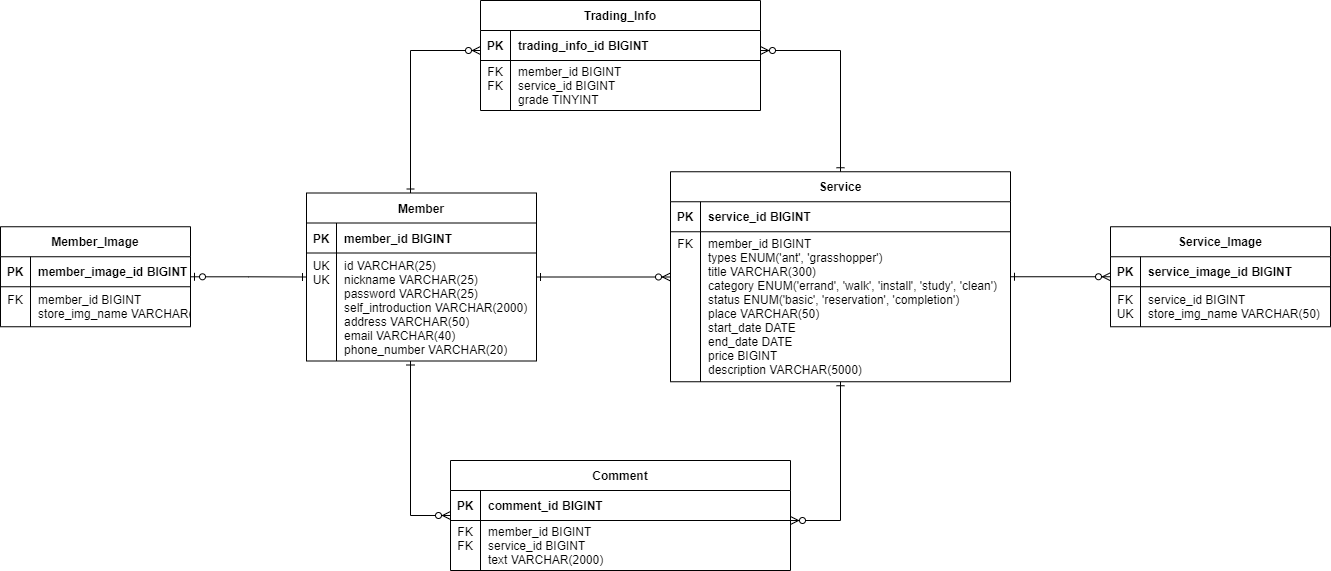

The diagram above was exported from draw.io. Its source (the exported page's mxGraphModel, read from the mxfile embedded in the PNG):
<mxGraphModel dx="1695" dy="450" grid="1" gridSize="10" guides="1" tooltips="1" connect="1" arrows="1" fold="1" page="1" pageScale="1" pageWidth="1169" pageHeight="827" background="none" math="0" shadow="0">
  <root>
    <mxCell id="0" />
    <mxCell id="1" parent="0" />
    <mxCell id="nFF95CM0i2-_1tQQdhGC-1" value="Member" style="shape=table;startSize=30;container=1;collapsible=1;childLayout=tableLayout;fixedRows=1;rowLines=0;fontStyle=1;align=center;resizeLast=1;" parent="1" vertex="1">
      <mxGeometry x="136" y="292.5" width="230" height="168" as="geometry" />
    </mxCell>
    <mxCell id="nFF95CM0i2-_1tQQdhGC-2" value="" style="shape=tableRow;horizontal=0;startSize=0;swimlaneHead=0;swimlaneBody=0;fillColor=none;collapsible=0;dropTarget=0;points=[[0,0.5],[1,0.5]];portConstraint=eastwest;top=0;left=0;right=0;bottom=1;" parent="nFF95CM0i2-_1tQQdhGC-1" vertex="1">
      <mxGeometry y="30" width="230" height="30" as="geometry" />
    </mxCell>
    <mxCell id="nFF95CM0i2-_1tQQdhGC-3" value="PK" style="shape=partialRectangle;connectable=0;fillColor=none;top=0;left=0;bottom=0;right=0;fontStyle=1;overflow=hidden;" parent="nFF95CM0i2-_1tQQdhGC-2" vertex="1">
      <mxGeometry width="30" height="30" as="geometry">
        <mxRectangle width="30" height="30" as="alternateBounds" />
      </mxGeometry>
    </mxCell>
    <mxCell id="nFF95CM0i2-_1tQQdhGC-4" value="member_id BIGINT" style="shape=partialRectangle;connectable=0;fillColor=none;top=0;left=0;bottom=0;right=0;align=left;spacingLeft=6;fontStyle=1;overflow=hidden;" parent="nFF95CM0i2-_1tQQdhGC-2" vertex="1">
      <mxGeometry x="30" width="200" height="30" as="geometry">
        <mxRectangle width="200" height="30" as="alternateBounds" />
      </mxGeometry>
    </mxCell>
    <mxCell id="nFF95CM0i2-_1tQQdhGC-5" value="" style="shape=tableRow;horizontal=0;startSize=0;swimlaneHead=0;swimlaneBody=0;fillColor=none;collapsible=0;dropTarget=0;points=[[0,0.5],[1,0.5]];portConstraint=eastwest;top=0;left=0;right=0;bottom=0;" parent="nFF95CM0i2-_1tQQdhGC-1" vertex="1">
      <mxGeometry y="60" width="230" height="108" as="geometry" />
    </mxCell>
    <mxCell id="nFF95CM0i2-_1tQQdhGC-6" value="UK&#10;UK&#10;&#10;&#10;&#10;&#10;" style="shape=partialRectangle;connectable=0;fillColor=none;top=0;left=0;bottom=0;right=0;editable=1;overflow=hidden;" parent="nFF95CM0i2-_1tQQdhGC-5" vertex="1">
      <mxGeometry width="30" height="108" as="geometry">
        <mxRectangle width="30" height="108" as="alternateBounds" />
      </mxGeometry>
    </mxCell>
    <mxCell id="nFF95CM0i2-_1tQQdhGC-7" value="id VARCHAR(25)&#10;nickname VARCHAR(25)&#10;password VARCHAR(25)&#10;self_introduction VARCHAR(2000)&#10;address VARCHAR(50)&#10;email VARCHAR(40)&#10;phone_number VARCHAR(20)" style="shape=partialRectangle;connectable=0;fillColor=none;top=0;left=0;bottom=0;right=0;align=left;spacingLeft=6;overflow=hidden;" parent="nFF95CM0i2-_1tQQdhGC-5" vertex="1">
      <mxGeometry x="30" width="200" height="108" as="geometry">
        <mxRectangle width="200" height="108" as="alternateBounds" />
      </mxGeometry>
    </mxCell>
    <mxCell id="nFF95CM0i2-_1tQQdhGC-31" value="Member_Image" style="shape=table;startSize=30;container=1;collapsible=1;childLayout=tableLayout;fixedRows=1;rowLines=0;fontStyle=1;align=center;resizeLast=1;" parent="1" vertex="1">
      <mxGeometry x="-170" y="326.25" width="190" height="100" as="geometry" />
    </mxCell>
    <mxCell id="nFF95CM0i2-_1tQQdhGC-32" value="" style="shape=tableRow;horizontal=0;startSize=0;swimlaneHead=0;swimlaneBody=0;fillColor=none;collapsible=0;dropTarget=0;points=[[0,0.5],[1,0.5]];portConstraint=eastwest;top=0;left=0;right=0;bottom=1;" parent="nFF95CM0i2-_1tQQdhGC-31" vertex="1">
      <mxGeometry y="30" width="190" height="30" as="geometry" />
    </mxCell>
    <mxCell id="nFF95CM0i2-_1tQQdhGC-33" value="PK" style="shape=partialRectangle;connectable=0;fillColor=none;top=0;left=0;bottom=0;right=0;fontStyle=1;overflow=hidden;" parent="nFF95CM0i2-_1tQQdhGC-32" vertex="1">
      <mxGeometry width="30" height="30" as="geometry">
        <mxRectangle width="30" height="30" as="alternateBounds" />
      </mxGeometry>
    </mxCell>
    <mxCell id="nFF95CM0i2-_1tQQdhGC-34" value="member_image_id BIGINT" style="shape=partialRectangle;connectable=0;fillColor=none;top=0;left=0;bottom=0;right=0;align=left;spacingLeft=6;fontStyle=1;overflow=hidden;" parent="nFF95CM0i2-_1tQQdhGC-32" vertex="1">
      <mxGeometry x="30" width="160" height="30" as="geometry">
        <mxRectangle width="160" height="30" as="alternateBounds" />
      </mxGeometry>
    </mxCell>
    <mxCell id="nFF95CM0i2-_1tQQdhGC-35" value="" style="shape=tableRow;horizontal=0;startSize=0;swimlaneHead=0;swimlaneBody=0;fillColor=none;collapsible=0;dropTarget=0;points=[[0,0.5],[1,0.5]];portConstraint=eastwest;top=0;left=0;right=0;bottom=0;" parent="nFF95CM0i2-_1tQQdhGC-31" vertex="1">
      <mxGeometry y="60" width="190" height="40" as="geometry" />
    </mxCell>
    <mxCell id="nFF95CM0i2-_1tQQdhGC-36" value="FK&#10;" style="shape=partialRectangle;connectable=0;fillColor=none;top=0;left=0;bottom=0;right=0;editable=1;overflow=hidden;" parent="nFF95CM0i2-_1tQQdhGC-35" vertex="1">
      <mxGeometry width="30" height="40" as="geometry">
        <mxRectangle width="30" height="40" as="alternateBounds" />
      </mxGeometry>
    </mxCell>
    <mxCell id="nFF95CM0i2-_1tQQdhGC-37" value="member_id BIGINT&#10;store_img_name VARCHAR(50)" style="shape=partialRectangle;connectable=0;fillColor=none;top=0;left=0;bottom=0;right=0;align=left;spacingLeft=6;overflow=hidden;" parent="nFF95CM0i2-_1tQQdhGC-35" vertex="1">
      <mxGeometry x="30" width="160" height="40" as="geometry">
        <mxRectangle width="160" height="40" as="alternateBounds" />
      </mxGeometry>
    </mxCell>
    <mxCell id="nFF95CM0i2-_1tQQdhGC-38" value="Service" style="shape=table;startSize=30;container=1;collapsible=1;childLayout=tableLayout;fixedRows=1;rowLines=0;fontStyle=1;align=center;resizeLast=1;" parent="1" vertex="1">
      <mxGeometry x="500" y="271.25" width="340" height="210" as="geometry" />
    </mxCell>
    <mxCell id="nFF95CM0i2-_1tQQdhGC-39" value="" style="shape=tableRow;horizontal=0;startSize=0;swimlaneHead=0;swimlaneBody=0;fillColor=none;collapsible=0;dropTarget=0;points=[[0,0.5],[1,0.5]];portConstraint=eastwest;top=0;left=0;right=0;bottom=1;" parent="nFF95CM0i2-_1tQQdhGC-38" vertex="1">
      <mxGeometry y="30" width="340" height="30" as="geometry" />
    </mxCell>
    <mxCell id="nFF95CM0i2-_1tQQdhGC-40" value="PK" style="shape=partialRectangle;connectable=0;fillColor=none;top=0;left=0;bottom=0;right=0;fontStyle=1;overflow=hidden;" parent="nFF95CM0i2-_1tQQdhGC-39" vertex="1">
      <mxGeometry width="30" height="30" as="geometry">
        <mxRectangle width="30" height="30" as="alternateBounds" />
      </mxGeometry>
    </mxCell>
    <mxCell id="nFF95CM0i2-_1tQQdhGC-41" value="service_id BIGINT" style="shape=partialRectangle;connectable=0;fillColor=none;top=0;left=0;bottom=0;right=0;align=left;spacingLeft=6;fontStyle=1;overflow=hidden;" parent="nFF95CM0i2-_1tQQdhGC-39" vertex="1">
      <mxGeometry x="30" width="310" height="30" as="geometry">
        <mxRectangle width="310" height="30" as="alternateBounds" />
      </mxGeometry>
    </mxCell>
    <mxCell id="nFF95CM0i2-_1tQQdhGC-42" value="" style="shape=tableRow;horizontal=0;startSize=0;swimlaneHead=0;swimlaneBody=0;fillColor=none;collapsible=0;dropTarget=0;points=[[0,0.5],[1,0.5]];portConstraint=eastwest;top=0;left=0;right=0;bottom=0;" parent="nFF95CM0i2-_1tQQdhGC-38" vertex="1">
      <mxGeometry y="60" width="340" height="150" as="geometry" />
    </mxCell>
    <mxCell id="nFF95CM0i2-_1tQQdhGC-43" value="FK&#10;&#10;&#10;&#10;&#10;&#10;&#10;&#10;&#10;" style="shape=partialRectangle;connectable=0;fillColor=none;top=0;left=0;bottom=0;right=0;editable=1;overflow=hidden;" parent="nFF95CM0i2-_1tQQdhGC-42" vertex="1">
      <mxGeometry width="30" height="150" as="geometry">
        <mxRectangle width="30" height="150" as="alternateBounds" />
      </mxGeometry>
    </mxCell>
    <mxCell id="nFF95CM0i2-_1tQQdhGC-44" value="member_id BIGINT&#10;types ENUM('ant', 'grasshopper')&#10;title VARCHAR(300)&#10;category ENUM('errand', 'walk', 'install', 'study', 'clean')&#10;status ENUM('basic', 'reservation', 'completion')&#10;place VARCHAR(50)&#10;start_date DATE&#10;end_date DATE&#10;price BIGINT&#10;description VARCHAR(5000)" style="shape=partialRectangle;connectable=0;fillColor=none;top=0;left=0;bottom=0;right=0;align=left;spacingLeft=6;overflow=hidden;" parent="nFF95CM0i2-_1tQQdhGC-42" vertex="1">
      <mxGeometry x="30" width="310" height="150" as="geometry">
        <mxRectangle width="310" height="150" as="alternateBounds" />
      </mxGeometry>
    </mxCell>
    <mxCell id="nFF95CM0i2-_1tQQdhGC-45" value="Service_Image" style="shape=table;startSize=30;container=1;collapsible=1;childLayout=tableLayout;fixedRows=1;rowLines=0;fontStyle=1;align=center;resizeLast=1;" parent="1" vertex="1">
      <mxGeometry x="940" y="326.25" width="220" height="100" as="geometry" />
    </mxCell>
    <mxCell id="nFF95CM0i2-_1tQQdhGC-46" value="" style="shape=tableRow;horizontal=0;startSize=0;swimlaneHead=0;swimlaneBody=0;fillColor=none;collapsible=0;dropTarget=0;points=[[0,0.5],[1,0.5]];portConstraint=eastwest;top=0;left=0;right=0;bottom=1;" parent="nFF95CM0i2-_1tQQdhGC-45" vertex="1">
      <mxGeometry y="30" width="220" height="30" as="geometry" />
    </mxCell>
    <mxCell id="nFF95CM0i2-_1tQQdhGC-47" value="PK" style="shape=partialRectangle;connectable=0;fillColor=none;top=0;left=0;bottom=0;right=0;fontStyle=1;overflow=hidden;" parent="nFF95CM0i2-_1tQQdhGC-46" vertex="1">
      <mxGeometry width="30" height="30" as="geometry">
        <mxRectangle width="30" height="30" as="alternateBounds" />
      </mxGeometry>
    </mxCell>
    <mxCell id="nFF95CM0i2-_1tQQdhGC-48" value="service_image_id BIGINT" style="shape=partialRectangle;connectable=0;fillColor=none;top=0;left=0;bottom=0;right=0;align=left;spacingLeft=6;fontStyle=1;overflow=hidden;" parent="nFF95CM0i2-_1tQQdhGC-46" vertex="1">
      <mxGeometry x="30" width="190" height="30" as="geometry">
        <mxRectangle width="190" height="30" as="alternateBounds" />
      </mxGeometry>
    </mxCell>
    <mxCell id="nFF95CM0i2-_1tQQdhGC-49" value="" style="shape=tableRow;horizontal=0;startSize=0;swimlaneHead=0;swimlaneBody=0;fillColor=none;collapsible=0;dropTarget=0;points=[[0,0.5],[1,0.5]];portConstraint=eastwest;top=0;left=0;right=0;bottom=0;" parent="nFF95CM0i2-_1tQQdhGC-45" vertex="1">
      <mxGeometry y="60" width="220" height="40" as="geometry" />
    </mxCell>
    <mxCell id="nFF95CM0i2-_1tQQdhGC-50" value="FK&#10;UK" style="shape=partialRectangle;connectable=0;fillColor=none;top=0;left=0;bottom=0;right=0;editable=1;overflow=hidden;" parent="nFF95CM0i2-_1tQQdhGC-49" vertex="1">
      <mxGeometry width="30" height="40" as="geometry">
        <mxRectangle width="30" height="40" as="alternateBounds" />
      </mxGeometry>
    </mxCell>
    <mxCell id="nFF95CM0i2-_1tQQdhGC-51" value="service_id BIGINT&#10;store_img_name VARCHAR(50)" style="shape=partialRectangle;connectable=0;fillColor=none;top=0;left=0;bottom=0;right=0;align=left;spacingLeft=6;overflow=hidden;" parent="nFF95CM0i2-_1tQQdhGC-49" vertex="1">
      <mxGeometry x="30" width="190" height="40" as="geometry">
        <mxRectangle width="190" height="40" as="alternateBounds" />
      </mxGeometry>
    </mxCell>
    <mxCell id="nFF95CM0i2-_1tQQdhGC-55" value="Comment" style="shape=table;startSize=30;container=1;collapsible=1;childLayout=tableLayout;fixedRows=1;rowLines=0;fontStyle=1;align=center;resizeLast=1;" parent="1" vertex="1">
      <mxGeometry x="280" y="560" width="340" height="110" as="geometry" />
    </mxCell>
    <mxCell id="nFF95CM0i2-_1tQQdhGC-56" value="" style="shape=tableRow;horizontal=0;startSize=0;swimlaneHead=0;swimlaneBody=0;fillColor=none;collapsible=0;dropTarget=0;points=[[0,0.5],[1,0.5]];portConstraint=eastwest;top=0;left=0;right=0;bottom=1;" parent="nFF95CM0i2-_1tQQdhGC-55" vertex="1">
      <mxGeometry y="30" width="340" height="30" as="geometry" />
    </mxCell>
    <mxCell id="nFF95CM0i2-_1tQQdhGC-57" value="PK" style="shape=partialRectangle;connectable=0;fillColor=none;top=0;left=0;bottom=0;right=0;fontStyle=1;overflow=hidden;" parent="nFF95CM0i2-_1tQQdhGC-56" vertex="1">
      <mxGeometry width="30" height="30" as="geometry">
        <mxRectangle width="30" height="30" as="alternateBounds" />
      </mxGeometry>
    </mxCell>
    <mxCell id="nFF95CM0i2-_1tQQdhGC-58" value="comment_id BIGINT" style="shape=partialRectangle;connectable=0;fillColor=none;top=0;left=0;bottom=0;right=0;align=left;spacingLeft=6;fontStyle=1;overflow=hidden;" parent="nFF95CM0i2-_1tQQdhGC-56" vertex="1">
      <mxGeometry x="30" width="310" height="30" as="geometry">
        <mxRectangle width="310" height="30" as="alternateBounds" />
      </mxGeometry>
    </mxCell>
    <mxCell id="nFF95CM0i2-_1tQQdhGC-59" value="" style="shape=tableRow;horizontal=0;startSize=0;swimlaneHead=0;swimlaneBody=0;fillColor=none;collapsible=0;dropTarget=0;points=[[0,0.5],[1,0.5]];portConstraint=eastwest;top=0;left=0;right=0;bottom=0;" parent="nFF95CM0i2-_1tQQdhGC-55" vertex="1">
      <mxGeometry y="60" width="340" height="50" as="geometry" />
    </mxCell>
    <mxCell id="nFF95CM0i2-_1tQQdhGC-60" value="FK&#10;FK&#10;" style="shape=partialRectangle;connectable=0;fillColor=none;top=0;left=0;bottom=0;right=0;editable=1;overflow=hidden;" parent="nFF95CM0i2-_1tQQdhGC-59" vertex="1">
      <mxGeometry width="30" height="50" as="geometry">
        <mxRectangle width="30" height="50" as="alternateBounds" />
      </mxGeometry>
    </mxCell>
    <mxCell id="nFF95CM0i2-_1tQQdhGC-61" value="member_id BIGINT&#10;service_id BIGINT&#10;text VARCHAR(2000)" style="shape=partialRectangle;connectable=0;fillColor=none;top=0;left=0;bottom=0;right=0;align=left;spacingLeft=6;overflow=hidden;" parent="nFF95CM0i2-_1tQQdhGC-59" vertex="1">
      <mxGeometry x="30" width="310" height="50" as="geometry">
        <mxRectangle width="310" height="50" as="alternateBounds" />
      </mxGeometry>
    </mxCell>
    <mxCell id="nFF95CM0i2-_1tQQdhGC-63" value="" style="edgeStyle=orthogonalEdgeStyle;fontSize=12;html=1;endArrow=ERone;endFill=0;startArrow=ERzeroToOne;rounded=0;startFill=0;" parent="1" source="nFF95CM0i2-_1tQQdhGC-31" target="nFF95CM0i2-_1tQQdhGC-1" edge="1">
      <mxGeometry width="100" height="100" relative="1" as="geometry">
        <mxPoint x="116" y="283" as="sourcePoint" />
        <mxPoint x="251" y="488" as="targetPoint" />
      </mxGeometry>
    </mxCell>
    <mxCell id="nFF95CM0i2-_1tQQdhGC-64" value="" style="edgeStyle=orthogonalEdgeStyle;fontSize=12;html=1;endArrow=ERzeroToMany;endFill=1;startArrow=ERone;rounded=0;startFill=0;" parent="1" source="nFF95CM0i2-_1tQQdhGC-1" target="9kTjJ4y8mfRkh3PThBd8-1" edge="1">
      <mxGeometry width="100" height="100" relative="1" as="geometry">
        <mxPoint x="580" y="470" as="sourcePoint" />
        <mxPoint x="680" y="370" as="targetPoint" />
        <Array as="points">
          <mxPoint x="240" y="150" />
        </Array>
      </mxGeometry>
    </mxCell>
    <mxCell id="nFF95CM0i2-_1tQQdhGC-65" value="" style="edgeStyle=orthogonalEdgeStyle;fontSize=12;html=1;endArrow=ERzeroToMany;endFill=1;startArrow=ERone;rounded=0;startFill=0;" parent="1" source="nFF95CM0i2-_1tQQdhGC-38" target="nFF95CM0i2-_1tQQdhGC-45" edge="1">
      <mxGeometry width="100" height="100" relative="1" as="geometry">
        <mxPoint x="525" y="407.5" as="sourcePoint" />
        <mxPoint x="625" y="322.5" as="targetPoint" />
      </mxGeometry>
    </mxCell>
    <mxCell id="nFF95CM0i2-_1tQQdhGC-66" value="" style="edgeStyle=orthogonalEdgeStyle;fontSize=12;html=1;endArrow=ERzeroToMany;endFill=1;startArrow=ERone;rounded=0;startFill=0;" parent="1" source="nFF95CM0i2-_1tQQdhGC-38" target="nFF95CM0i2-_1tQQdhGC-55" edge="1">
      <mxGeometry width="100" height="100" relative="1" as="geometry">
        <mxPoint x="735" y="407.5" as="sourcePoint" />
        <mxPoint x="835" y="322.5" as="targetPoint" />
        <Array as="points">
          <mxPoint x="670" y="620" />
        </Array>
      </mxGeometry>
    </mxCell>
    <mxCell id="9kTjJ4y8mfRkh3PThBd8-1" value="Trading_Info" style="shape=table;startSize=30;container=1;collapsible=1;childLayout=tableLayout;fixedRows=1;rowLines=0;fontStyle=1;align=center;resizeLast=1;" parent="1" vertex="1">
      <mxGeometry x="310" y="100" width="280" height="110" as="geometry" />
    </mxCell>
    <mxCell id="9kTjJ4y8mfRkh3PThBd8-2" value="" style="shape=tableRow;horizontal=0;startSize=0;swimlaneHead=0;swimlaneBody=0;fillColor=none;collapsible=0;dropTarget=0;points=[[0,0.5],[1,0.5]];portConstraint=eastwest;top=0;left=0;right=0;bottom=1;" parent="9kTjJ4y8mfRkh3PThBd8-1" vertex="1">
      <mxGeometry y="30" width="280" height="30" as="geometry" />
    </mxCell>
    <mxCell id="9kTjJ4y8mfRkh3PThBd8-3" value="PK" style="shape=partialRectangle;connectable=0;fillColor=none;top=0;left=0;bottom=0;right=0;fontStyle=1;overflow=hidden;" parent="9kTjJ4y8mfRkh3PThBd8-2" vertex="1">
      <mxGeometry width="30" height="30" as="geometry">
        <mxRectangle width="30" height="30" as="alternateBounds" />
      </mxGeometry>
    </mxCell>
    <mxCell id="9kTjJ4y8mfRkh3PThBd8-4" value="trading_info_id BIGINT" style="shape=partialRectangle;connectable=0;fillColor=none;top=0;left=0;bottom=0;right=0;align=left;spacingLeft=6;fontStyle=1;overflow=hidden;" parent="9kTjJ4y8mfRkh3PThBd8-2" vertex="1">
      <mxGeometry x="30" width="250" height="30" as="geometry">
        <mxRectangle width="250" height="30" as="alternateBounds" />
      </mxGeometry>
    </mxCell>
    <mxCell id="9kTjJ4y8mfRkh3PThBd8-5" value="" style="shape=tableRow;horizontal=0;startSize=0;swimlaneHead=0;swimlaneBody=0;fillColor=none;collapsible=0;dropTarget=0;points=[[0,0.5],[1,0.5]];portConstraint=eastwest;top=0;left=0;right=0;bottom=0;" parent="9kTjJ4y8mfRkh3PThBd8-1" vertex="1">
      <mxGeometry y="60" width="280" height="50" as="geometry" />
    </mxCell>
    <mxCell id="9kTjJ4y8mfRkh3PThBd8-6" value="FK&#10;FK&#10;" style="shape=partialRectangle;connectable=0;fillColor=none;top=0;left=0;bottom=0;right=0;editable=1;overflow=hidden;" parent="9kTjJ4y8mfRkh3PThBd8-5" vertex="1">
      <mxGeometry width="30" height="50" as="geometry">
        <mxRectangle width="30" height="50" as="alternateBounds" />
      </mxGeometry>
    </mxCell>
    <mxCell id="9kTjJ4y8mfRkh3PThBd8-7" value="member_id BIGINT&#10;service_id BIGINT&#10;grade TINYINT" style="shape=partialRectangle;connectable=0;fillColor=none;top=0;left=0;bottom=0;right=0;align=left;spacingLeft=6;overflow=hidden;" parent="9kTjJ4y8mfRkh3PThBd8-5" vertex="1">
      <mxGeometry x="30" width="250" height="50" as="geometry">
        <mxRectangle width="250" height="50" as="alternateBounds" />
      </mxGeometry>
    </mxCell>
    <mxCell id="9kTjJ4y8mfRkh3PThBd8-8" value="" style="edgeStyle=orthogonalEdgeStyle;fontSize=12;html=1;endArrow=ERzeroToMany;endFill=1;startArrow=ERone;rounded=0;startFill=0;" parent="1" source="nFF95CM0i2-_1tQQdhGC-38" target="9kTjJ4y8mfRkh3PThBd8-1" edge="1">
      <mxGeometry width="100" height="100" relative="1" as="geometry">
        <mxPoint x="500" y="537.0588235294117" as="sourcePoint" />
        <mxPoint x="710.0588235294119" y="420" as="targetPoint" />
        <Array as="points">
          <mxPoint x="670" y="150" />
        </Array>
      </mxGeometry>
    </mxCell>
    <mxCell id="zBWWx3IDLwJrhb7gBynL-1" value="" style="edgeStyle=orthogonalEdgeStyle;fontSize=12;html=1;endArrow=ERzeroToMany;endFill=1;startArrow=ERone;rounded=0;startFill=0;" parent="1" source="nFF95CM0i2-_1tQQdhGC-1" target="nFF95CM0i2-_1tQQdhGC-55" edge="1">
      <mxGeometry width="100" height="100" relative="1" as="geometry">
        <mxPoint x="376" y="360" as="sourcePoint" />
        <mxPoint x="480" y="358.0000000000001" as="targetPoint" />
        <Array as="points">
          <mxPoint x="240" y="615" />
        </Array>
      </mxGeometry>
    </mxCell>
    <mxCell id="jNE5RB8jru1FrVlCkH2p-2" value="" style="edgeStyle=orthogonalEdgeStyle;fontSize=12;html=1;endArrow=ERzeroToMany;endFill=1;startArrow=ERone;rounded=0;startFill=0;" parent="1" source="nFF95CM0i2-_1tQQdhGC-1" target="nFF95CM0i2-_1tQQdhGC-38" edge="1">
      <mxGeometry width="100" height="100" relative="1" as="geometry">
        <mxPoint x="261" y="302.5" as="sourcePoint" />
        <mxPoint x="480.00000000000045" y="160.0000000000001" as="targetPoint" />
        <Array as="points">
          <mxPoint x="660" y="376" />
          <mxPoint x="660" y="376" />
        </Array>
      </mxGeometry>
    </mxCell>
  </root>
</mxGraphModel>